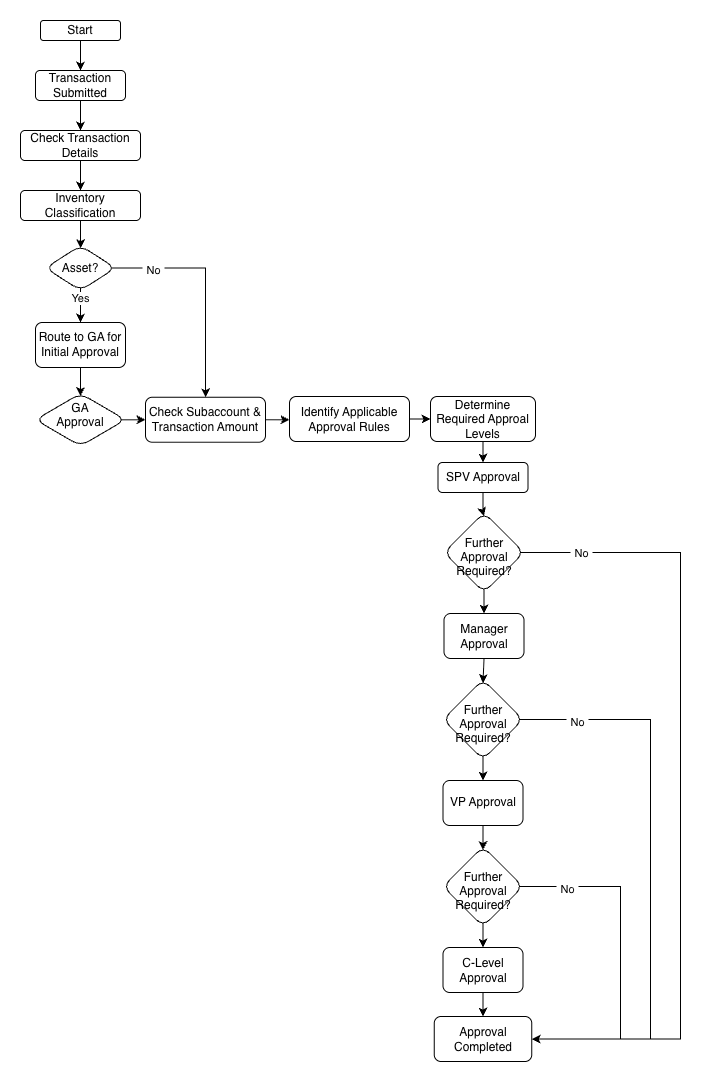

The diagram above was exported from draw.io. Its source (the exported page's mxGraphModel, read from the mxfile embedded in the PNG):
<mxGraphModel dx="1520" dy="886" grid="1" gridSize="10" guides="1" tooltips="1" connect="1" arrows="1" fold="1" page="1" pageScale="1" pageWidth="827" pageHeight="1169" math="0" shadow="0">
  <root>
    <mxCell id="0" />
    <mxCell id="1" parent="0" />
    <mxCell id="cBqFFsDuFJ3gjl8_0_ot-4" edge="1" parent="1" source="cBqFFsDuFJ3gjl8_0_ot-2" style="edgeStyle=orthogonalEdgeStyle;rounded=0;orthogonalLoop=1;jettySize=auto;html=1;defaultLabelBackgroundColor=page;labelPadding=0 4;" target="cBqFFsDuFJ3gjl8_0_ot-3" value="">
      <mxGeometry relative="1" as="geometry" />
    </mxCell>
    <mxCell id="cBqFFsDuFJ3gjl8_0_ot-2" parent="1" style="rounded=1;whiteSpace=wrap;html=1;roundedPerimeter=1;" value="Start" vertex="1">
      <mxGeometry height="20" width="80" x="80" y="40" as="geometry" />
    </mxCell>
    <mxCell id="cBqFFsDuFJ3gjl8_0_ot-6" edge="1" parent="1" source="cBqFFsDuFJ3gjl8_0_ot-3" style="edgeStyle=orthogonalEdgeStyle;rounded=0;orthogonalLoop=1;jettySize=auto;html=1;defaultLabelBackgroundColor=page;labelPadding=0 4;" target="cBqFFsDuFJ3gjl8_0_ot-5" value="">
      <mxGeometry relative="1" as="geometry" />
    </mxCell>
    <mxCell id="cBqFFsDuFJ3gjl8_0_ot-3" parent="1" style="whiteSpace=wrap;html=1;rounded=1;roundedPerimeter=1;" value="Transaction Submitted" vertex="1">
      <mxGeometry height="30" width="90" x="75" y="90" as="geometry" />
    </mxCell>
    <mxCell id="cBqFFsDuFJ3gjl8_0_ot-8" edge="1" parent="1" source="cBqFFsDuFJ3gjl8_0_ot-5" style="edgeStyle=orthogonalEdgeStyle;rounded=0;orthogonalLoop=1;jettySize=auto;html=1;defaultLabelBackgroundColor=page;labelPadding=0 4;" target="cBqFFsDuFJ3gjl8_0_ot-7" value="">
      <mxGeometry relative="1" as="geometry" />
    </mxCell>
    <mxCell id="cBqFFsDuFJ3gjl8_0_ot-5" parent="1" style="whiteSpace=wrap;html=1;rounded=1;roundedPerimeter=1;" value="Check Transaction Details" vertex="1">
      <mxGeometry height="30" width="120" x="60" y="150" as="geometry" />
    </mxCell>
    <mxCell id="cBqFFsDuFJ3gjl8_0_ot-10" edge="1" parent="1" source="cBqFFsDuFJ3gjl8_0_ot-7" style="edgeStyle=orthogonalEdgeStyle;rounded=0;orthogonalLoop=1;jettySize=auto;html=1;defaultLabelBackgroundColor=page;labelPadding=0 4;" target="cBqFFsDuFJ3gjl8_0_ot-9" value="">
      <mxGeometry relative="1" as="geometry" />
    </mxCell>
    <mxCell id="cBqFFsDuFJ3gjl8_0_ot-7" parent="1" style="whiteSpace=wrap;html=1;rounded=1;roundedPerimeter=1;" value="Inventory Classification" vertex="1">
      <mxGeometry height="30" width="120" x="60" y="210" as="geometry" />
    </mxCell>
    <mxCell id="cBqFFsDuFJ3gjl8_0_ot-12" edge="1" parent="1" source="cBqFFsDuFJ3gjl8_0_ot-9" style="edgeStyle=orthogonalEdgeStyle;rounded=0;orthogonalLoop=1;jettySize=auto;html=1;defaultLabelBackgroundColor=page;labelPadding=0 4;" target="cBqFFsDuFJ3gjl8_0_ot-11" value="">
      <mxGeometry relative="1" as="geometry" />
    </mxCell>
    <mxCell id="cBqFFsDuFJ3gjl8_0_ot-13" connectable="0" parent="cBqFFsDuFJ3gjl8_0_ot-12" style="edgeLabel;html=1;align=center;verticalAlign=middle;resizable=0;points=[];inheritText=1;defaultLabelBackgroundColor=page;labelPadding=0 4;" value="Yes" vertex="1">
      <mxGeometry relative="1" x="-0.1657" as="geometry">
        <mxPoint y="-11" as="offset" />
      </mxGeometry>
    </mxCell>
    <mxCell id="cBqFFsDuFJ3gjl8_0_ot-50" edge="1" parent="1" source="cBqFFsDuFJ3gjl8_0_ot-9" style="edgeStyle=orthogonalEdgeStyle;rounded=0;orthogonalLoop=1;jettySize=auto;html=1;exitX=1;exitY=0.5;exitDx=0;exitDy=0;entryX=0.5;entryY=0;entryDx=0;entryDy=0;defaultLabelBackgroundColor=page;labelPadding=0 4;" target="cBqFFsDuFJ3gjl8_0_ot-19">
      <mxGeometry relative="1" as="geometry" />
    </mxCell>
    <mxCell id="cBqFFsDuFJ3gjl8_0_ot-51" connectable="0" parent="cBqFFsDuFJ3gjl8_0_ot-50" style="edgeLabel;html=1;align=center;verticalAlign=middle;resizable=0;points=[];inheritText=1;defaultLabelBackgroundColor=page;labelPadding=0 4;" value="No" vertex="1">
      <mxGeometry relative="1" x="-0.6231" y="-2" as="geometry">
        <mxPoint as="offset" />
      </mxGeometry>
    </mxCell>
    <mxCell id="cBqFFsDuFJ3gjl8_0_ot-9" parent="1" style="rhombus;whiteSpace=wrap;html=1;shapeInside=1;rounded=1;roundedPerimeter=1;" value="Asset?" vertex="1">
      <mxGeometry height="45" width="70" x="85" y="265" as="geometry" />
    </mxCell>
    <mxCell id="cBqFFsDuFJ3gjl8_0_ot-15" edge="1" parent="1" source="cBqFFsDuFJ3gjl8_0_ot-11" style="edgeStyle=orthogonalEdgeStyle;rounded=0;orthogonalLoop=1;jettySize=auto;html=1;defaultLabelBackgroundColor=page;labelPadding=0 4;" target="cBqFFsDuFJ3gjl8_0_ot-14" value="">
      <mxGeometry relative="1" as="geometry" />
    </mxCell>
    <mxCell id="cBqFFsDuFJ3gjl8_0_ot-11" parent="1" style="whiteSpace=wrap;html=1;rounded=1;roundedPerimeter=1;" value="Route to GA for Initial Approval" vertex="1">
      <mxGeometry height="45" width="90" x="75" y="342" as="geometry" />
    </mxCell>
    <mxCell id="cBqFFsDuFJ3gjl8_0_ot-20" edge="1" parent="1" source="cBqFFsDuFJ3gjl8_0_ot-14" style="edgeStyle=orthogonalEdgeStyle;rounded=0;orthogonalLoop=1;jettySize=auto;html=1;defaultLabelBackgroundColor=page;labelPadding=0 4;" target="cBqFFsDuFJ3gjl8_0_ot-19" value="">
      <mxGeometry relative="1" as="geometry" />
    </mxCell>
    <mxCell id="cBqFFsDuFJ3gjl8_0_ot-14" parent="1" style="rhombus;whiteSpace=wrap;html=1;shapeInside=1;rounded=1;roundedPerimeter=1;" value="GA Approval" vertex="1">
      <mxGeometry height="52.5" width="90" x="75" y="413" as="geometry" />
    </mxCell>
    <mxCell id="cBqFFsDuFJ3gjl8_0_ot-33" edge="1" parent="1" source="cBqFFsDuFJ3gjl8_0_ot-19" style="edgeStyle=orthogonalEdgeStyle;rounded=0;orthogonalLoop=1;jettySize=auto;html=1;exitX=1;exitY=0.5;exitDx=0;exitDy=0;entryX=0;entryY=0.5;entryDx=0;entryDy=0;defaultLabelBackgroundColor=page;labelPadding=0 4;" target="cBqFFsDuFJ3gjl8_0_ot-21">
      <mxGeometry relative="1" as="geometry" />
    </mxCell>
    <mxCell id="cBqFFsDuFJ3gjl8_0_ot-19" parent="1" style="whiteSpace=wrap;html=1;rounded=1;roundedPerimeter=1;" value="Check Subaccount &amp;amp; Transaction Amount" vertex="1">
      <mxGeometry height="45" width="120" x="185" y="416.75" as="geometry" />
    </mxCell>
    <mxCell id="cBqFFsDuFJ3gjl8_0_ot-24" edge="1" parent="1" source="cBqFFsDuFJ3gjl8_0_ot-21" style="edgeStyle=orthogonalEdgeStyle;rounded=0;orthogonalLoop=1;jettySize=auto;html=1;defaultLabelBackgroundColor=page;labelPadding=0 4;" target="cBqFFsDuFJ3gjl8_0_ot-23" value="">
      <mxGeometry relative="1" as="geometry" />
    </mxCell>
    <mxCell id="cBqFFsDuFJ3gjl8_0_ot-21" parent="1" style="whiteSpace=wrap;html=1;rounded=1;roundedPerimeter=1;" value="Identify Applicable Approval Rules" vertex="1">
      <mxGeometry height="45" width="120" x="329" y="416" as="geometry" />
    </mxCell>
    <mxCell id="cBqFFsDuFJ3gjl8_0_ot-26" edge="1" parent="1" source="cBqFFsDuFJ3gjl8_0_ot-23" style="edgeStyle=orthogonalEdgeStyle;rounded=0;orthogonalLoop=1;jettySize=auto;html=1;defaultLabelBackgroundColor=page;labelPadding=0 4;" target="cBqFFsDuFJ3gjl8_0_ot-25" value="">
      <mxGeometry relative="1" as="geometry" />
    </mxCell>
    <mxCell id="cBqFFsDuFJ3gjl8_0_ot-23" parent="1" style="whiteSpace=wrap;html=1;rounded=1;roundedPerimeter=1;" value="Determine Required Approal Levels" vertex="1">
      <mxGeometry height="45" width="105" x="470" y="416" as="geometry" />
    </mxCell>
    <mxCell id="cBqFFsDuFJ3gjl8_0_ot-30" edge="1" parent="1" source="cBqFFsDuFJ3gjl8_0_ot-25" style="edgeStyle=orthogonalEdgeStyle;rounded=0;orthogonalLoop=1;jettySize=auto;html=1;defaultLabelBackgroundColor=page;labelPadding=0 4;" target="cBqFFsDuFJ3gjl8_0_ot-29" value="">
      <mxGeometry relative="1" as="geometry" />
    </mxCell>
    <mxCell id="cBqFFsDuFJ3gjl8_0_ot-25" parent="1" style="whiteSpace=wrap;html=1;rounded=1;roundedPerimeter=1;" value="SPV Approval" vertex="1">
      <mxGeometry height="30" width="90" x="477.5" y="482" as="geometry" />
    </mxCell>
    <mxCell id="cBqFFsDuFJ3gjl8_0_ot-32" edge="1" parent="1" source="cBqFFsDuFJ3gjl8_0_ot-29" style="edgeStyle=orthogonalEdgeStyle;rounded=0;orthogonalLoop=1;jettySize=auto;html=1;defaultLabelBackgroundColor=page;labelPadding=0 4;" target="cBqFFsDuFJ3gjl8_0_ot-31" value="">
      <mxGeometry relative="1" as="geometry" />
    </mxCell>
    <mxCell id="cBqFFsDuFJ3gjl8_0_ot-44" edge="1" parent="1" source="cBqFFsDuFJ3gjl8_0_ot-29" style="edgeStyle=orthogonalEdgeStyle;rounded=0;orthogonalLoop=1;jettySize=auto;html=1;exitX=1;exitY=0.5;exitDx=0;exitDy=0;entryX=1;entryY=0.5;entryDx=0;entryDy=0;defaultLabelBackgroundColor=page;labelPadding=0 4;" target="cBqFFsDuFJ3gjl8_0_ot-42">
      <mxGeometry relative="1" x="0.0009" as="geometry">
        <Array as="points">
          <mxPoint x="720" y="572" />
          <mxPoint x="720" y="1058.5" />
        </Array>
      </mxGeometry>
    </mxCell>
    <mxCell id="cBqFFsDuFJ3gjl8_0_ot-45" connectable="0" parent="cBqFFsDuFJ3gjl8_0_ot-44" style="edgeLabel;html=1;align=center;verticalAlign=middle;resizable=0;points=[];inheritText=1;defaultLabelBackgroundColor=page;labelPadding=0 4;" value="No" vertex="1">
      <mxGeometry relative="1" x="-0.8469" as="geometry">
        <mxPoint as="offset" />
      </mxGeometry>
    </mxCell>
    <mxCell id="cBqFFsDuFJ3gjl8_0_ot-29" parent="1" style="rhombus;whiteSpace=wrap;html=1;shapeInside=1;rounded=1;roundedPerimeter=1;" value="Further Approval Required?" vertex="1">
      <mxGeometry height="80" width="80" x="483.5" y="532" as="geometry" />
    </mxCell>
    <mxCell id="cBqFFsDuFJ3gjl8_0_ot-35" edge="1" parent="1" source="cBqFFsDuFJ3gjl8_0_ot-31" style="edgeStyle=orthogonalEdgeStyle;rounded=0;orthogonalLoop=1;jettySize=auto;html=1;exitX=0.5;exitY=1;exitDx=0;exitDy=0;entryX=0.5;entryY=0;entryDx=0;entryDy=0;defaultLabelBackgroundColor=page;labelPadding=0 4;" target="cBqFFsDuFJ3gjl8_0_ot-34">
      <mxGeometry relative="1" as="geometry" />
    </mxCell>
    <mxCell id="cBqFFsDuFJ3gjl8_0_ot-31" parent="1" style="whiteSpace=wrap;html=1;rounded=1;roundedPerimeter=1;" value="Manager Approval" vertex="1">
      <mxGeometry height="45" width="80" x="483.5" y="633" as="geometry" />
    </mxCell>
    <mxCell id="cBqFFsDuFJ3gjl8_0_ot-37" edge="1" parent="1" source="cBqFFsDuFJ3gjl8_0_ot-34" style="edgeStyle=orthogonalEdgeStyle;rounded=0;orthogonalLoop=1;jettySize=auto;html=1;exitX=0.5;exitY=1;exitDx=0;exitDy=0;entryX=0.5;entryY=0;entryDx=0;entryDy=0;defaultLabelBackgroundColor=page;labelPadding=0 4;" target="cBqFFsDuFJ3gjl8_0_ot-36">
      <mxGeometry relative="1" as="geometry" />
    </mxCell>
    <mxCell id="cBqFFsDuFJ3gjl8_0_ot-46" edge="1" parent="1" source="cBqFFsDuFJ3gjl8_0_ot-34" style="edgeStyle=orthogonalEdgeStyle;rounded=0;orthogonalLoop=1;jettySize=auto;html=1;exitX=1;exitY=0.5;exitDx=0;exitDy=0;entryX=1;entryY=0.5;entryDx=0;entryDy=0;defaultLabelBackgroundColor=page;labelPadding=0 4;" target="cBqFFsDuFJ3gjl8_0_ot-42">
      <mxGeometry relative="1" x="0.0013" as="geometry">
        <Array as="points">
          <mxPoint x="690" y="739" />
          <mxPoint x="690" y="1058.5" />
        </Array>
      </mxGeometry>
    </mxCell>
    <mxCell id="cBqFFsDuFJ3gjl8_0_ot-47" connectable="0" parent="cBqFFsDuFJ3gjl8_0_ot-46" style="edgeLabel;html=1;align=center;verticalAlign=middle;resizable=0;points=[];inheritText=1;defaultLabelBackgroundColor=page;labelPadding=0 4;" value="No" vertex="1">
      <mxGeometry relative="1" x="-0.7977" y="-2" as="geometry">
        <mxPoint as="offset" />
      </mxGeometry>
    </mxCell>
    <mxCell id="cBqFFsDuFJ3gjl8_0_ot-34" parent="1" style="rhombus;whiteSpace=wrap;html=1;shapeInside=1;rounded=1;roundedPerimeter=1;" value="Further Approval Required?" vertex="1">
      <mxGeometry height="80" width="80" x="482.5" y="699" as="geometry" />
    </mxCell>
    <mxCell id="cBqFFsDuFJ3gjl8_0_ot-39" edge="1" parent="1" source="cBqFFsDuFJ3gjl8_0_ot-36" style="edgeStyle=orthogonalEdgeStyle;rounded=0;orthogonalLoop=1;jettySize=auto;html=1;exitX=0.5;exitY=1;exitDx=0;exitDy=0;entryX=0.5;entryY=0;entryDx=0;entryDy=0;defaultLabelBackgroundColor=page;labelPadding=0 4;" target="cBqFFsDuFJ3gjl8_0_ot-38">
      <mxGeometry relative="1" as="geometry" />
    </mxCell>
    <mxCell id="cBqFFsDuFJ3gjl8_0_ot-36" parent="1" style="whiteSpace=wrap;html=1;rounded=1;roundedPerimeter=1;" value="VP Approval" vertex="1">
      <mxGeometry height="45" width="80" x="482.5" y="800" as="geometry" />
    </mxCell>
    <mxCell id="cBqFFsDuFJ3gjl8_0_ot-41" edge="1" parent="1" source="cBqFFsDuFJ3gjl8_0_ot-38" style="edgeStyle=orthogonalEdgeStyle;rounded=0;orthogonalLoop=1;jettySize=auto;html=1;exitX=0.5;exitY=1;exitDx=0;exitDy=0;entryX=0.5;entryY=0;entryDx=0;entryDy=0;defaultLabelBackgroundColor=page;labelPadding=0 4;" target="cBqFFsDuFJ3gjl8_0_ot-40">
      <mxGeometry relative="1" as="geometry" />
    </mxCell>
    <mxCell id="cBqFFsDuFJ3gjl8_0_ot-48" edge="1" parent="1" source="cBqFFsDuFJ3gjl8_0_ot-38" style="edgeStyle=orthogonalEdgeStyle;rounded=0;orthogonalLoop=1;jettySize=auto;html=1;exitX=1;exitY=0.5;exitDx=0;exitDy=0;entryX=1;entryY=0.5;entryDx=0;entryDy=0;defaultLabelBackgroundColor=page;labelPadding=0 4;" target="cBqFFsDuFJ3gjl8_0_ot-42">
      <mxGeometry relative="1" x="-0.0008" as="geometry">
        <Array as="points">
          <mxPoint x="660" y="906" />
          <mxPoint x="660" y="1058.5" />
        </Array>
      </mxGeometry>
    </mxCell>
    <mxCell id="cBqFFsDuFJ3gjl8_0_ot-49" connectable="0" parent="cBqFFsDuFJ3gjl8_0_ot-48" style="edgeLabel;html=1;align=center;verticalAlign=middle;resizable=0;points=[];inheritText=1;defaultLabelBackgroundColor=page;labelPadding=0 4;" value="No" vertex="1">
      <mxGeometry relative="1" x="-0.72" y="-2" as="geometry">
        <mxPoint as="offset" />
      </mxGeometry>
    </mxCell>
    <mxCell id="cBqFFsDuFJ3gjl8_0_ot-38" parent="1" style="rhombus;whiteSpace=wrap;html=1;shapeInside=1;rounded=1;roundedPerimeter=1;" value="Further Approval Required?" vertex="1">
      <mxGeometry height="80" width="80" x="482.5" y="866" as="geometry" />
    </mxCell>
    <mxCell id="cBqFFsDuFJ3gjl8_0_ot-43" edge="1" parent="1" source="cBqFFsDuFJ3gjl8_0_ot-40" style="edgeStyle=orthogonalEdgeStyle;rounded=0;orthogonalLoop=1;jettySize=auto;html=1;exitX=0.5;exitY=1;exitDx=0;exitDy=0;entryX=0.5;entryY=0;entryDx=0;entryDy=0;defaultLabelBackgroundColor=page;labelPadding=0 4;" target="cBqFFsDuFJ3gjl8_0_ot-42">
      <mxGeometry relative="1" as="geometry" />
    </mxCell>
    <mxCell id="cBqFFsDuFJ3gjl8_0_ot-40" parent="1" style="whiteSpace=wrap;html=1;rounded=1;roundedPerimeter=1;" value="C-Level Approval" vertex="1">
      <mxGeometry height="45" width="80" x="482.5" y="967" as="geometry" />
    </mxCell>
    <mxCell id="cBqFFsDuFJ3gjl8_0_ot-42" parent="1" style="rounded=1;whiteSpace=wrap;html=1;roundedPerimeter=1;" value="Approval Completed" vertex="1">
      <mxGeometry height="45" width="97.5" x="473.75" y="1036" as="geometry" />
    </mxCell>
  </root>
</mxGraphModel>